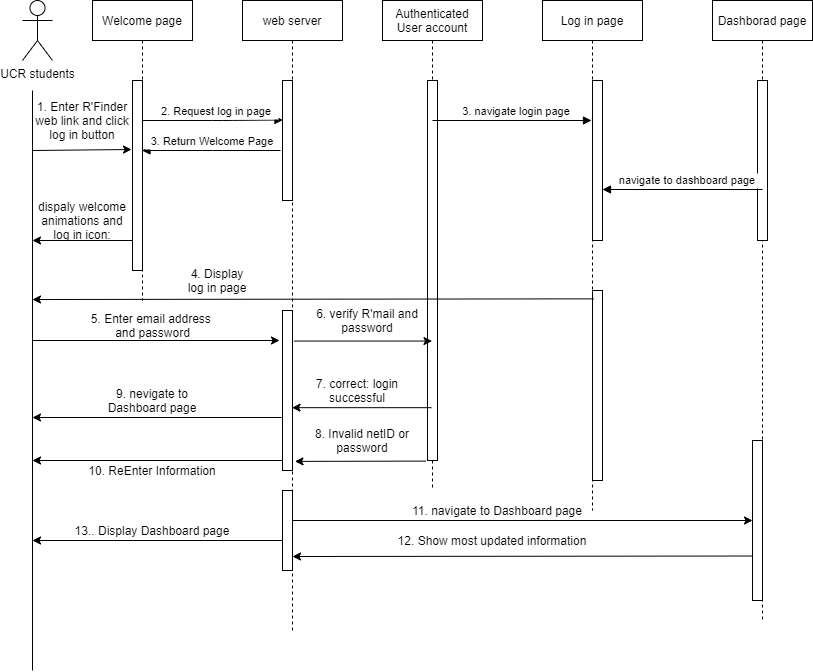

The diagram above was exported from draw.io. Its source (the exported page's mxGraphModel, read from the mxfile embedded in the PNG):
<mxGraphModel dx="385" dy="501" grid="1" gridSize="10" guides="0" tooltips="1" connect="1" arrows="0" fold="1" page="1" pageScale="1" pageWidth="850" pageHeight="1100" math="0" shadow="0">
  <root>
    <mxCell id="0" />
    <mxCell id="1" parent="0" />
    <mxCell id="3nuBFxr9cyL0pnOWT2aG-1" value="Welcome page" style="shape=umlLifeline;perimeter=lifelinePerimeter;container=1;collapsible=0;recursiveResize=0;rounded=0;shadow=0;strokeWidth=1;" parent="1" vertex="1">
      <mxGeometry x="120" y="70" width="100" height="300" as="geometry" />
    </mxCell>
    <mxCell id="3nuBFxr9cyL0pnOWT2aG-2" value="" style="points=[];perimeter=orthogonalPerimeter;rounded=0;shadow=0;strokeWidth=1;" parent="3nuBFxr9cyL0pnOWT2aG-1" vertex="1">
      <mxGeometry x="40" y="80" width="10" height="190" as="geometry" />
    </mxCell>
    <mxCell id="3nuBFxr9cyL0pnOWT2aG-5" value="Log in page" style="shape=umlLifeline;perimeter=lifelinePerimeter;container=1;collapsible=0;recursiveResize=0;rounded=0;shadow=0;strokeWidth=1;" parent="1" vertex="1">
      <mxGeometry x="570" y="70" width="100" height="510" as="geometry" />
    </mxCell>
    <mxCell id="3nuBFxr9cyL0pnOWT2aG-6" value="" style="points=[];perimeter=orthogonalPerimeter;rounded=0;shadow=0;strokeWidth=1;" parent="3nuBFxr9cyL0pnOWT2aG-5" vertex="1">
      <mxGeometry x="50" y="80" width="10" height="160" as="geometry" />
    </mxCell>
    <mxCell id="q6oeBFz10DFpfzKIlTg--17" value="" style="points=[];perimeter=orthogonalPerimeter;rounded=0;shadow=0;strokeWidth=1;" parent="3nuBFxr9cyL0pnOWT2aG-5" vertex="1">
      <mxGeometry x="50" y="290" width="10" height="190" as="geometry" />
    </mxCell>
    <mxCell id="3nuBFxr9cyL0pnOWT2aG-8" value="2. Request log in page" style="verticalAlign=bottom;endArrow=block;shadow=0;strokeWidth=1;entryX=0.043;entryY=0.329;entryDx=0;entryDy=0;entryPerimeter=0;" parent="1" target="q6oeBFz10DFpfzKIlTg--11" edge="1">
      <mxGeometry x="0.0588" relative="1" as="geometry">
        <mxPoint x="170" y="190" as="sourcePoint" />
        <mxPoint as="offset" />
        <mxPoint x="300" y="189" as="targetPoint" />
        <Array as="points">
          <mxPoint x="250" y="190" />
        </Array>
      </mxGeometry>
    </mxCell>
    <mxCell id="c4xHUR_MFpqeteeC1EjD-1" value="UCR students" style="shape=umlActor;verticalLabelPosition=bottom;verticalAlign=top;html=1;outlineConnect=0;" parent="1" vertex="1">
      <mxGeometry x="50" y="70" width="30" height="60" as="geometry" />
    </mxCell>
    <mxCell id="c4xHUR_MFpqeteeC1EjD-2" value="" style="endArrow=none;html=1;" parent="1" edge="1">
      <mxGeometry width="50" height="50" relative="1" as="geometry">
        <mxPoint x="60" y="740" as="sourcePoint" />
        <mxPoint x="60" y="160" as="targetPoint" />
      </mxGeometry>
    </mxCell>
    <mxCell id="c4xHUR_MFpqeteeC1EjD-4" value="" style="endArrow=classic;html=1;" parent="1" edge="1">
      <mxGeometry width="50" height="50" relative="1" as="geometry">
        <mxPoint x="60" y="220" as="sourcePoint" />
        <mxPoint x="159" y="219" as="targetPoint" />
      </mxGeometry>
    </mxCell>
    <mxCell id="c4xHUR_MFpqeteeC1EjD-5" value="1. Enter R'Finder web link and click log in button" style="text;html=1;strokeColor=none;fillColor=none;align=center;verticalAlign=middle;whiteSpace=wrap;rounded=0;" parent="1" vertex="1">
      <mxGeometry x="60" y="180" width="100" height="20" as="geometry" />
    </mxCell>
    <mxCell id="c4xHUR_MFpqeteeC1EjD-7" value="" style="endArrow=classic;html=1;" parent="1" edge="1">
      <mxGeometry width="50" height="50" relative="1" as="geometry">
        <mxPoint x="160" y="310" as="sourcePoint" />
        <mxPoint x="60" y="310" as="targetPoint" />
      </mxGeometry>
    </mxCell>
    <mxCell id="c4xHUR_MFpqeteeC1EjD-10" value="dispaly welcome animations and log in icon:" style="text;html=1;strokeColor=none;fillColor=none;align=center;verticalAlign=middle;whiteSpace=wrap;rounded=0;" parent="1" vertex="1">
      <mxGeometry x="60" y="280" width="100" height="20" as="geometry" />
    </mxCell>
    <mxCell id="q6oeBFz10DFpfzKIlTg--1" value="Dashborad page" style="shape=umlLifeline;perimeter=lifelinePerimeter;container=1;collapsible=0;recursiveResize=0;rounded=0;shadow=0;strokeWidth=1;" parent="1" vertex="1">
      <mxGeometry x="740" y="70" width="100" height="620" as="geometry" />
    </mxCell>
    <mxCell id="q6oeBFz10DFpfzKIlTg--2" value="" style="points=[];perimeter=orthogonalPerimeter;rounded=0;shadow=0;strokeWidth=1;" parent="q6oeBFz10DFpfzKIlTg--1" vertex="1">
      <mxGeometry x="45" y="80" width="10" height="160" as="geometry" />
    </mxCell>
    <mxCell id="q6oeBFz10DFpfzKIlTg--5" value="navigate to dashboard page" style="verticalAlign=bottom;endArrow=block;shadow=0;strokeWidth=1;" parent="1" edge="1">
      <mxGeometry x="-0.0619" relative="1" as="geometry">
        <mxPoint x="790" y="259" as="sourcePoint" />
        <mxPoint x="630" y="259" as="targetPoint" />
        <mxPoint as="offset" />
        <Array as="points" />
      </mxGeometry>
    </mxCell>
    <mxCell id="q6oeBFz10DFpfzKIlTg--6" value="Authenticated &#10;User account" style="shape=umlLifeline;perimeter=lifelinePerimeter;container=1;collapsible=0;recursiveResize=0;rounded=0;shadow=0;strokeWidth=1;" parent="1" vertex="1">
      <mxGeometry x="410" y="70" width="100" height="490" as="geometry" />
    </mxCell>
    <mxCell id="q6oeBFz10DFpfzKIlTg--7" value="" style="points=[];perimeter=orthogonalPerimeter;rounded=0;shadow=0;strokeWidth=1;" parent="q6oeBFz10DFpfzKIlTg--6" vertex="1">
      <mxGeometry x="45" y="80" width="10" height="380" as="geometry" />
    </mxCell>
    <mxCell id="q6oeBFz10DFpfzKIlTg--10" value="web server" style="shape=umlLifeline;perimeter=lifelinePerimeter;container=1;collapsible=0;recursiveResize=0;rounded=0;shadow=0;strokeWidth=1;" parent="1" vertex="1">
      <mxGeometry x="270" y="70" width="100" height="430" as="geometry" />
    </mxCell>
    <mxCell id="q6oeBFz10DFpfzKIlTg--11" value="" style="points=[];perimeter=orthogonalPerimeter;rounded=0;shadow=0;strokeWidth=1;" parent="q6oeBFz10DFpfzKIlTg--10" vertex="1">
      <mxGeometry x="40" y="80" width="10" height="120" as="geometry" />
    </mxCell>
    <mxCell id="q6oeBFz10DFpfzKIlTg--12" value="3. Return Welcome Page" style="verticalAlign=bottom;endArrow=block;shadow=0;strokeWidth=1;" parent="1" target="3nuBFxr9cyL0pnOWT2aG-1" edge="1">
      <mxGeometry x="-0.0202" relative="1" as="geometry">
        <mxPoint x="308" y="220" as="sourcePoint" />
        <mxPoint x="178.5000000000001" y="269.94000000000005" as="targetPoint" />
        <mxPoint as="offset" />
        <Array as="points">
          <mxPoint x="240" y="220" />
        </Array>
      </mxGeometry>
    </mxCell>
    <mxCell id="q6oeBFz10DFpfzKIlTg--13" value="3. navigate login page" style="verticalAlign=bottom;endArrow=block;shadow=0;strokeWidth=1;entryX=-0.1;entryY=0.25;entryDx=0;entryDy=0;entryPerimeter=0;" parent="1" target="3nuBFxr9cyL0pnOWT2aG-6" edge="1">
      <mxGeometry x="0.0588" relative="1" as="geometry">
        <mxPoint x="460" y="190" as="sourcePoint" />
        <mxPoint as="offset" />
        <mxPoint x="436.56000000000006" y="200.09000000000003" as="targetPoint" />
        <Array as="points" />
      </mxGeometry>
    </mxCell>
    <mxCell id="q6oeBFz10DFpfzKIlTg--18" value="" style="endArrow=classic;html=1;exitX=0.51;exitY=0.585;exitDx=0;exitDy=0;exitPerimeter=0;" parent="1" source="3nuBFxr9cyL0pnOWT2aG-5" edge="1">
      <mxGeometry width="50" height="50" relative="1" as="geometry">
        <mxPoint x="623" y="369" as="sourcePoint" />
        <mxPoint x="60" y="369" as="targetPoint" />
      </mxGeometry>
    </mxCell>
    <mxCell id="q6oeBFz10DFpfzKIlTg--19" value="4. Display log in page" style="text;html=1;strokeColor=none;fillColor=none;align=center;verticalAlign=middle;whiteSpace=wrap;rounded=0;" parent="1" vertex="1">
      <mxGeometry x="210" y="340" width="70" height="20" as="geometry" />
    </mxCell>
    <mxCell id="q6oeBFz10DFpfzKIlTg--21" value="" style="endArrow=classic;html=1;" parent="1" edge="1">
      <mxGeometry width="50" height="50" relative="1" as="geometry">
        <mxPoint x="60" y="410" as="sourcePoint" />
        <mxPoint x="307" y="410" as="targetPoint" />
      </mxGeometry>
    </mxCell>
    <mxCell id="q6oeBFz10DFpfzKIlTg--22" value="" style="points=[];perimeter=orthogonalPerimeter;rounded=0;shadow=0;strokeWidth=1;" parent="1" vertex="1">
      <mxGeometry x="310" y="380" width="10" height="160" as="geometry" />
    </mxCell>
    <mxCell id="q6oeBFz10DFpfzKIlTg--23" value="5. Enter email address &lt;br&gt;and password" style="text;html=1;align=center;verticalAlign=middle;resizable=0;points=[];autosize=1;" parent="1" vertex="1">
      <mxGeometry x="110" y="380" width="140" height="30" as="geometry" />
    </mxCell>
    <mxCell id="q6oeBFz10DFpfzKIlTg--26" value="" style="endArrow=classic;html=1;exitX=0.515;exitY=0.792;exitDx=0;exitDy=0;exitPerimeter=0;" parent="1" source="q6oeBFz10DFpfzKIlTg--10" target="q6oeBFz10DFpfzKIlTg--6" edge="1">
      <mxGeometry width="50" height="50" relative="1" as="geometry">
        <mxPoint x="530" y="380" as="sourcePoint" />
        <mxPoint x="580" y="330" as="targetPoint" />
      </mxGeometry>
    </mxCell>
    <mxCell id="q6oeBFz10DFpfzKIlTg--27" value="6. verify R'mail and password" style="text;html=1;strokeColor=none;fillColor=none;align=center;verticalAlign=middle;whiteSpace=wrap;rounded=0;" parent="1" vertex="1">
      <mxGeometry x="340" y="380" width="110" height="20" as="geometry" />
    </mxCell>
    <mxCell id="q6oeBFz10DFpfzKIlTg--29" value="" style="endArrow=classic;html=1;exitX=0.394;exitY=0.861;exitDx=0;exitDy=0;exitPerimeter=0;" parent="1" source="q6oeBFz10DFpfzKIlTg--7" target="q6oeBFz10DFpfzKIlTg--10" edge="1">
      <mxGeometry width="50" height="50" relative="1" as="geometry">
        <mxPoint x="530" y="350" as="sourcePoint" />
        <mxPoint x="580" y="300" as="targetPoint" />
      </mxGeometry>
    </mxCell>
    <mxCell id="q6oeBFz10DFpfzKIlTg--30" value="7. correct: login successful" style="text;html=1;strokeColor=none;fillColor=none;align=center;verticalAlign=middle;whiteSpace=wrap;rounded=0;" parent="1" vertex="1">
      <mxGeometry x="320" y="450" width="130" height="20" as="geometry" />
    </mxCell>
    <mxCell id="q6oeBFz10DFpfzKIlTg--31" value="" style="endArrow=classic;html=1;" parent="1" edge="1">
      <mxGeometry width="50" height="50" relative="1" as="geometry">
        <mxPoint x="309" y="487" as="sourcePoint" />
        <mxPoint x="60" y="487" as="targetPoint" />
      </mxGeometry>
    </mxCell>
    <mxCell id="q6oeBFz10DFpfzKIlTg--34" value="9. nevigate to Dashboard page" style="text;html=1;strokeColor=none;fillColor=none;align=center;verticalAlign=middle;whiteSpace=wrap;rounded=0;" parent="1" vertex="1">
      <mxGeometry x="120" y="460" width="120" height="20" as="geometry" />
    </mxCell>
    <mxCell id="q6oeBFz10DFpfzKIlTg--36" value="" style="endArrow=classic;html=1;exitX=0.431;exitY=0.94;exitDx=0;exitDy=0;exitPerimeter=0;entryX=1.247;entryY=0.943;entryDx=0;entryDy=0;entryPerimeter=0;" parent="1" source="q6oeBFz10DFpfzKIlTg--6" target="q6oeBFz10DFpfzKIlTg--22" edge="1">
      <mxGeometry width="50" height="50" relative="1" as="geometry">
        <mxPoint x="360" y="550" as="sourcePoint" />
        <mxPoint x="410" y="500" as="targetPoint" />
      </mxGeometry>
    </mxCell>
    <mxCell id="q6oeBFz10DFpfzKIlTg--38" value="8. Invalid netID or password" style="text;html=1;strokeColor=none;fillColor=none;align=center;verticalAlign=middle;whiteSpace=wrap;rounded=0;" parent="1" vertex="1">
      <mxGeometry x="340" y="500" width="100" height="20" as="geometry" />
    </mxCell>
    <mxCell id="q6oeBFz10DFpfzKIlTg--39" value="" style="endArrow=classic;html=1;" parent="1" edge="1">
      <mxGeometry width="50" height="50" relative="1" as="geometry">
        <mxPoint x="310" y="530" as="sourcePoint" />
        <mxPoint x="60" y="530" as="targetPoint" />
      </mxGeometry>
    </mxCell>
    <mxCell id="q6oeBFz10DFpfzKIlTg--42" value="10. ReEnter Information" style="text;html=1;strokeColor=none;fillColor=none;align=center;verticalAlign=middle;whiteSpace=wrap;rounded=0;" parent="1" vertex="1">
      <mxGeometry x="110" y="530" width="140" height="20" as="geometry" />
    </mxCell>
    <mxCell id="q6oeBFz10DFpfzKIlTg--43" value="" style="points=[];perimeter=orthogonalPerimeter;rounded=0;shadow=0;strokeWidth=1;" parent="1" vertex="1">
      <mxGeometry x="310" y="560" width="10" height="80" as="geometry" />
    </mxCell>
    <mxCell id="q6oeBFz10DFpfzKIlTg--45" value="" style="endArrow=none;dashed=1;html=1;" parent="1" edge="1">
      <mxGeometry width="50" height="50" relative="1" as="geometry">
        <mxPoint x="320" y="700" as="sourcePoint" />
        <mxPoint x="320" y="540" as="targetPoint" />
      </mxGeometry>
    </mxCell>
    <mxCell id="q6oeBFz10DFpfzKIlTg--46" value="" style="endArrow=classic;html=1;" parent="1" edge="1">
      <mxGeometry width="50" height="50" relative="1" as="geometry">
        <mxPoint x="320" y="590" as="sourcePoint" />
        <mxPoint x="780" y="590" as="targetPoint" />
      </mxGeometry>
    </mxCell>
    <mxCell id="q6oeBFz10DFpfzKIlTg--47" value="" style="points=[];perimeter=orthogonalPerimeter;rounded=0;shadow=0;strokeWidth=1;" parent="1" vertex="1">
      <mxGeometry x="780" y="510" width="10" height="160" as="geometry" />
    </mxCell>
    <mxCell id="q6oeBFz10DFpfzKIlTg--48" value="11. navigate to Dashboard page" style="text;html=1;strokeColor=none;fillColor=none;align=center;verticalAlign=middle;whiteSpace=wrap;rounded=0;" parent="1" vertex="1">
      <mxGeometry x="430" y="570" width="190" height="20" as="geometry" />
    </mxCell>
    <mxCell id="q6oeBFz10DFpfzKIlTg--50" value="" style="endArrow=classic;html=1;exitX=-0.047;exitY=0.722;exitDx=0;exitDy=0;exitPerimeter=0;" parent="1" source="q6oeBFz10DFpfzKIlTg--47" edge="1">
      <mxGeometry width="50" height="50" relative="1" as="geometry">
        <mxPoint x="530" y="660" as="sourcePoint" />
        <mxPoint x="320" y="626" as="targetPoint" />
      </mxGeometry>
    </mxCell>
    <mxCell id="q6oeBFz10DFpfzKIlTg--51" value="12. Show most updated information" style="text;html=1;strokeColor=none;fillColor=none;align=center;verticalAlign=middle;whiteSpace=wrap;rounded=0;" parent="1" vertex="1">
      <mxGeometry x="420" y="600" width="200" height="20" as="geometry" />
    </mxCell>
    <mxCell id="q6oeBFz10DFpfzKIlTg--52" value="" style="endArrow=classic;html=1;" parent="1" edge="1">
      <mxGeometry width="50" height="50" relative="1" as="geometry">
        <mxPoint x="310" y="610" as="sourcePoint" />
        <mxPoint x="60" y="610" as="targetPoint" />
      </mxGeometry>
    </mxCell>
    <mxCell id="q6oeBFz10DFpfzKIlTg--55" value="13.. Display Dashboard page" style="text;html=1;strokeColor=none;fillColor=none;align=center;verticalAlign=middle;whiteSpace=wrap;rounded=0;" parent="1" vertex="1">
      <mxGeometry x="100" y="590" width="160" height="20" as="geometry" />
    </mxCell>
  </root>
</mxGraphModel>